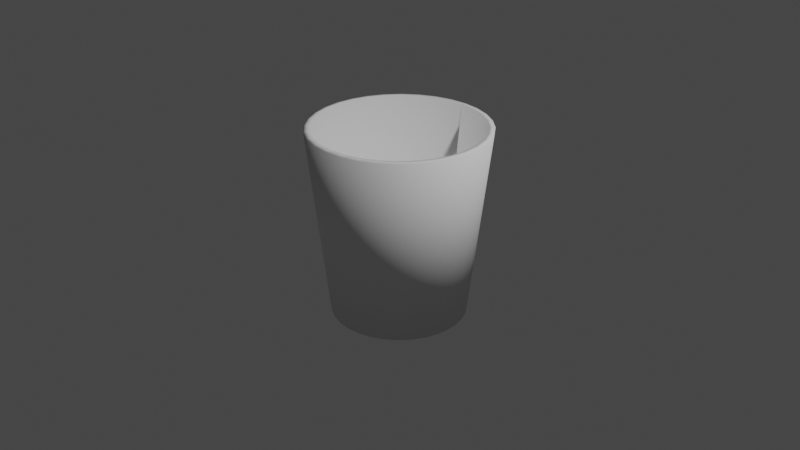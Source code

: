 # Source: blend.blend  (saved by Blender 2.82.7; exported with 4.5.12 LTS)
import bpy
from mathutils import Matrix  # noqa: F401  (used for matrix-valued properties, if any)

bpy.ops.wm.read_factory_settings(use_empty=True)
scene = bpy.context.scene
scene.name = 'Scene'

# ---- collections
col_collection = bpy.data.collections.new('Collection'); scene.collection.children.link(col_collection)

# ---- world
world_world = bpy.data.worlds.new('World'); scene.world = world_world
world_world.use_nodes = True; world_world.node_tree.nodes.clear()
_N = world_world.node_tree.nodes; _L = world_world.node_tree.links
n0 = _N.new('ShaderNodeOutputWorld'); n0.name = 'World Output'; n0.location = (300, 300)
n1 = _N.new('ShaderNodeBackground'); n1.name = 'Background'; n1.location = (10, 300)
n1.inputs[0].default_value = (0.05088, 0.05088, 0.05088, 1.0)
_L.new(n1.outputs[0], n0.inputs[0])
n0.is_active_output = True
world_world.color = (0.05088, 0.05088, 0.05088)
world_world.use_sun_shadow = False
world_world.sun_shadow_jitter_overblur = 0.0

# ---- cameras
cam_camera = bpy.data.cameras.new('Camera')
cam_camera.clip_end = 100.0
cam_camera.ortho_scale = 7.314

# ---- lights
light_light = bpy.data.lights.new('Light', 'POINT')
light_light.transmission_factor = 0.0
light_light.energy = 1000.0
light_light.shadow_soft_size = 0.1
light_light.shadow_maximum_resolution = 0.006
light_light.use_absolute_resolution = True

# ---- meshes
me_cylinder = bpy.data.meshes.new('Cylinder')
me_cylinder.from_pydata([(3.431e-08, 0.7111, -1.0), (7.497e-09, 0.9369, 1.0), (0.1387, 0.6974, -1.0), (0.1828, 0.9189, 1.0), (0.2721, 0.6569, -1.0), (0.3585, 0.8655, 1.0), (0.395, 0.5912, -1.0), (0.5205, 0.779, 1.0), (0.5028, 0.5028, -1.0), (0.6625, 0.6625, 1.0), (0.5912, 0.395, -1.0), (0.779, 0.5205, 1.0), (0.6569, 0.2721, -1.0), (0.8655, 0.3585, 1.0), (0.6974, 0.1387, -1.0), (0.9189, 0.1828, 1.0), (0.7111, 1.36e-07, -1.0), (0.9369, 8.872e-08, 1.0), (0.6974, -0.1387, -1.0), (0.9189, -0.1828, 1.0), (0.6569, -0.2721, -1.0), (0.8655, -0.3585, 1.0), (0.5912, -0.395, -1.0), (0.779, -0.5205, 1.0), (0.5028, -0.5028, -1.0), (0.6625, -0.6625, 1.0), (0.395, -0.5912, -1.0), (0.5205, -0.779, 1.0), (0.2721, -0.6569, -1.0), (0.3585, -0.8655, 1.0), (0.1387, -0.6974, -1.0), (0.1828, -0.9189, 1.0), (-1.974e-07, -0.7111, -1.0), (-2.978e-07, -0.9369, 1.0), (-0.1387, -0.6974, -1.0), (-0.1828, -0.9189, 1.0), (-0.2721, -0.6569, -1.0), (-0.3585, -0.8655, 1.0), (-0.395, -0.5912, -1.0), (-0.5205, -0.779, 1.0), (-0.5028, -0.5028, -1.0), (-0.6625, -0.6625, 1.0), (-0.5912, -0.395, -1.0), (-0.779, -0.5205, 1.0), (-0.6569, -0.2721, -1.0), (-0.8655, -0.3585, 1.0), (-0.6974, -0.1387, -1.0), (-0.9189, -0.1828, 1.0), (-0.7111, 7.689e-07, -1.0), (-0.9369, 9.226e-07, 1.0), (-0.6974, 0.1387, -1.0), (-0.9189, 0.1828, 1.0), (-0.6569, 0.2721, -1.0), (-0.8655, 0.3585, 1.0), (-0.5912, 0.395, -1.0), (-0.779, 0.5205, 1.0), (-0.5028, 0.5028, -1.0), (-0.6625, 0.6625, 1.0), (-0.395, 0.5912, -1.0), (-0.5205, 0.779, 1.0), (-0.2721, 0.6569, -1.0), (-0.3585, 0.8655, 1.0), (-0.1387, 0.6974, -1.0), (-0.1828, 0.9189, 1.0)], [], [(0, 1, 3, 2), (2, 3, 5, 4), (4, 5, 7, 6), (6, 7, 9, 8), (8, 9, 11, 10), (10, 11, 13, 12), (12, 13, 15, 14), (14, 15, 17, 16), (16, 17, 19, 18), (18, 19, 21, 20), (20, 21, 23, 22), (22, 23, 25, 24), (24, 25, 27, 26), (26, 27, 29, 28), (28, 29, 31, 30), (30, 31, 33, 32), (32, 33, 35, 34), (34, 35, 37, 36), (36, 37, 39, 38), (38, 39, 41, 40), (40, 41, 43, 42), (42, 43, 45, 44), (44, 45, 47, 46), (46, 47, 49, 48), (48, 49, 51, 50), (50, 51, 53, 52), (52, 53, 55, 54), (54, 55, 57, 56), (56, 57, 59, 58), (58, 59, 61, 60), (60, 61, 63, 62), (62, 63, 1, 0), (0, 2, 4, 6, 8, 10, 12, 14, 16, 18, 20, 22, 24, 26, 28, 30, 32, 34, 36, 38, 40, 42, 44, 46, 48, 50, 52, 54, 56, 58, 60, 62)])
me_cylinder.polygons.foreach_set('use_smooth', [True] * 33)
_uv = me_cylinder.uv_layers.new(name='UVMap')
_uv.uv.foreach_set('vector', [1.0, 0.5, 1.0, 1.0, 0.9688, 1.0, 0.9688, 0.5, 0.9688, 0.5, 0.9688, 1.0, 0.9375, 1.0, 0.9375, 0.5, 0.9375, 0.5, 0.9375, 1.0, 0.9062, 1.0, 0.9062, 0.5, 0.9062, 0.5, 0.9062, 1.0, 0.875, 1.0, 0.875, 0.5, 0.875, 0.5, 0.875, 1.0, 0.8438, 1.0, 0.8438, 0.5, 0.8438, 0.5, 0.8438, 1.0, 0.8125, 1.0, 0.8125, 0.5, 0.8125, 0.5, 0.8125, 1.0, 0.7812, 1.0, 0.7812, 0.5, 0.7812, 0.5, 0.7812, 1.0, 0.75, 1.0, 0.75, 0.5, 0.75, 0.5, 0.75, 1.0, 0.7188, 1.0, 0.7188, 0.5, 0.7188, 0.5, 0.7188, 1.0, 0.6875, 1.0, 0.6875, 0.5, 0.6875, 0.5, 0.6875, 1.0, 0.6562, 1.0, 0.6562, 0.5, 0.6562, 0.5, 0.6562, 1.0, 0.625, 1.0, 0.625, 0.5, 0.625, 0.5, 0.625, 1.0, 0.5938, 1.0, 0.5938, 0.5, 0.5938, 0.5, 0.5938, 1.0, 0.5625, 1.0, 0.5625, 0.5, 0.5625, 0.5, 0.5625, 1.0, 0.5312, 1.0, 0.5312, 0.5, 0.5312, 0.5, 0.5312, 1.0, 0.5, 1.0, 0.5, 0.5, 0.5, 0.5, 0.5, 1.0, 0.4688, 1.0, 0.4688, 0.5, 0.4688, 0.5, 0.4688, 1.0, 0.4375, 1.0, 0.4375, 0.5, 0.4375, 0.5, 0.4375, 1.0, 0.4062, 1.0, 0.4062, 0.5, 0.4062, 0.5, 0.4062, 1.0, 0.375, 1.0, 0.375, 0.5, 0.375, 0.5, 0.375, 1.0, 0.3438, 1.0, 0.3438, 0.5, 0.3438, 0.5, 0.3438, 1.0, 0.3125, 1.0, 0.3125, 0.5, 0.3125, 0.5, 0.3125, 1.0, 0.2812, 1.0, 0.2812, 0.5, 0.2812, 0.5, 0.2812, 1.0, 0.25, 1.0, 0.25, 0.5, 0.25, 0.5, 0.25, 1.0, 0.2188, 1.0, 0.2188, 0.5, 0.2188, 0.5, 0.2188, 1.0, 0.1875, 1.0, 0.1875, 0.5, 0.1875, 0.5, 0.1875, 1.0, 0.1562, 1.0, 0.1562, 0.5, 0.1562, 0.5, 0.1562, 1.0, 0.125, 1.0, 0.125, 0.5, 0.125, 0.5, 0.125, 1.0, 0.09375, 1.0, 0.09375, 0.5, 0.09375, 0.5, 0.09375, 1.0, 0.0625, 1.0, 0.0625, 0.5, 0.0625, 0.5, 0.0625, 1.0, 0.03125, 1.0, 0.03125, 0.5, 0.03125, 0.5, 0.03125, 1.0, 0.0, 1.0, 0.0, 0.5, 0.75, 0.49, 0.7968, 0.4854, 0.8418, 0.4717, 0.8833, 0.4496, 0.9197, 0.4197, 0.9496, 0.3833, 0.9717, 0.3418, 0.9854, 0.2968, 0.99, 0.25, 0.9854, 0.2032, 0.9717, 0.1582, 0.9496, 0.1167, 0.9197, 0.08029, 0.8833, 0.05045, 0.8418, 0.02827, 0.7968, 0.01461, 0.75, 0.01, 0.7032, 0.01461, 0.6582, 0.02827, 0.6167, 0.05045, 0.5803, 0.08029, 0.5504, 0.1167, 0.5283, 0.1582, 0.5146, 0.2032, 0.51, 0.25, 0.5146, 0.2968, 0.5283, 0.3418, 0.5504, 0.3833, 0.5803, 0.4197, 0.6167, 0.4496, 0.6582, 0.4717, 0.7032, 0.4854])
me_cylinder.use_remesh_fix_poles = True
me_cylinder.use_remesh_preserve_attributes = False
me_cylinder.use_mirror_vertex_groups = False
me_cylinder.update()

# ---- objects
ob_light = bpy.data.objects.new('Light', light_light)
ob_camera = bpy.data.objects.new('Camera', cam_camera)
ob_cylinder = bpy.data.objects.new('Cylinder', me_cylinder)

# ---- transforms, parenting, visibility, modifiers, constraints
ob_light.location = (4.076, 1.005, 5.904)
ob_light.rotation_euler = (0.6503, 0.05522, 1.866)
ob_light.lock_rotations_4d = False
ob_light.empty_display_type = 'ARROWS'
ob_light.color = (0.0, 0.0, 0.0, 0.0)
ob_light.lineart.crease_threshold = 0.0
ob_camera.location = (7.359, -6.926, 4.958)
ob_camera.rotation_euler = (1.109, 0.0, 0.8149)
ob_camera.lock_rotations_4d = False
ob_camera.empty_display_type = 'ARROWS'
ob_camera.color = (0.0, 0.0, 0.0, 0.0)
ob_camera.display_type = 'WIRE'
ob_camera.lineart.crease_threshold = 0.0
ob_cylinder.location = (0.0, 0.0, 0.0)
ob_cylinder.lineart.crease_threshold = 0.0
_m = ob_cylinder.modifiers.new('Solidify', 'SOLIDIFY')
_m.thickness = 0.06
_m.nonmanifold_merge_threshold = 0.0003

# ---- collection membership
col_collection.objects.link(ob_light)
col_collection.objects.link(ob_camera)
col_collection.objects.link(ob_cylinder)

# ---- scene / render settings (as saved in the file)
scene.camera = ob_camera
scene.frame_start = 1; scene.frame_end = 250; scene.frame_set(1)
scene.render.engine = 'BLENDER_EEVEE_NEXT'
scene.cycles.use_denoising = False
scene.cycles.samples = 128
scene.cycles.sampling_pattern = 'TABULATED_SOBOL'
scene.cycles.use_adaptive_sampling = False
scene.cycles.use_light_tree = False
scene.view_settings.view_transform = 'Filmic'
bpy.context.view_layer.update()
